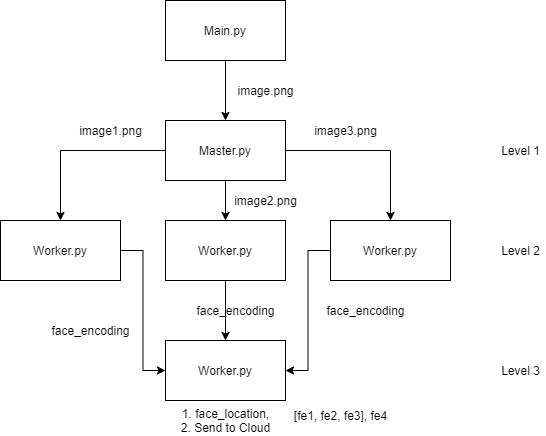

The diagram above was exported from draw.io. Its source (the exported page's mxGraphModel, read from the mxfile embedded in the PNG):
<mxGraphModel dx="1662" dy="794" grid="1" gridSize="10" guides="1" tooltips="1" connect="1" arrows="1" fold="1" page="1" pageScale="1" pageWidth="850" pageHeight="1100" math="0" shadow="0">
  <root>
    <mxCell id="0" />
    <mxCell id="1" parent="0" />
    <mxCell id="IyCiNRwDgp2N5EArBGS8-3" style="edgeStyle=orthogonalEdgeStyle;rounded=0;orthogonalLoop=1;jettySize=auto;html=1;entryX=0.5;entryY=0;entryDx=0;entryDy=0;" edge="1" parent="1" source="IyCiNRwDgp2N5EArBGS8-1" target="IyCiNRwDgp2N5EArBGS8-2">
      <mxGeometry relative="1" as="geometry" />
    </mxCell>
    <mxCell id="IyCiNRwDgp2N5EArBGS8-1" value="Main.py" style="rounded=0;whiteSpace=wrap;html=1;" vertex="1" parent="1">
      <mxGeometry x="335" y="140" width="120" height="60" as="geometry" />
    </mxCell>
    <mxCell id="IyCiNRwDgp2N5EArBGS8-8" style="edgeStyle=orthogonalEdgeStyle;rounded=0;orthogonalLoop=1;jettySize=auto;html=1;" edge="1" parent="1" source="IyCiNRwDgp2N5EArBGS8-2" target="IyCiNRwDgp2N5EArBGS8-4">
      <mxGeometry relative="1" as="geometry" />
    </mxCell>
    <mxCell id="IyCiNRwDgp2N5EArBGS8-9" style="edgeStyle=orthogonalEdgeStyle;rounded=0;orthogonalLoop=1;jettySize=auto;html=1;entryX=0.5;entryY=0;entryDx=0;entryDy=0;" edge="1" parent="1" source="IyCiNRwDgp2N5EArBGS8-2" target="IyCiNRwDgp2N5EArBGS8-5">
      <mxGeometry relative="1" as="geometry" />
    </mxCell>
    <mxCell id="IyCiNRwDgp2N5EArBGS8-10" style="edgeStyle=orthogonalEdgeStyle;rounded=0;orthogonalLoop=1;jettySize=auto;html=1;entryX=0.5;entryY=0;entryDx=0;entryDy=0;" edge="1" parent="1" source="IyCiNRwDgp2N5EArBGS8-2" target="IyCiNRwDgp2N5EArBGS8-6">
      <mxGeometry relative="1" as="geometry" />
    </mxCell>
    <mxCell id="IyCiNRwDgp2N5EArBGS8-2" value="Master.py" style="rounded=0;whiteSpace=wrap;html=1;" vertex="1" parent="1">
      <mxGeometry x="335" y="260" width="120" height="60" as="geometry" />
    </mxCell>
    <mxCell id="IyCiNRwDgp2N5EArBGS8-24" style="edgeStyle=orthogonalEdgeStyle;rounded=0;orthogonalLoop=1;jettySize=auto;html=1;entryX=0;entryY=0.5;entryDx=0;entryDy=0;" edge="1" parent="1" source="IyCiNRwDgp2N5EArBGS8-4" target="IyCiNRwDgp2N5EArBGS8-19">
      <mxGeometry relative="1" as="geometry" />
    </mxCell>
    <mxCell id="IyCiNRwDgp2N5EArBGS8-4" value="Worker.py" style="rounded=0;whiteSpace=wrap;html=1;" vertex="1" parent="1">
      <mxGeometry x="170" y="360" width="120" height="60" as="geometry" />
    </mxCell>
    <mxCell id="IyCiNRwDgp2N5EArBGS8-22" style="edgeStyle=orthogonalEdgeStyle;rounded=0;orthogonalLoop=1;jettySize=auto;html=1;" edge="1" parent="1" source="IyCiNRwDgp2N5EArBGS8-5" target="IyCiNRwDgp2N5EArBGS8-19">
      <mxGeometry relative="1" as="geometry" />
    </mxCell>
    <mxCell id="IyCiNRwDgp2N5EArBGS8-5" value="Worker.py" style="rounded=0;whiteSpace=wrap;html=1;" vertex="1" parent="1">
      <mxGeometry x="335" y="360" width="120" height="60" as="geometry" />
    </mxCell>
    <mxCell id="IyCiNRwDgp2N5EArBGS8-23" style="edgeStyle=orthogonalEdgeStyle;rounded=0;orthogonalLoop=1;jettySize=auto;html=1;entryX=1;entryY=0.5;entryDx=0;entryDy=0;" edge="1" parent="1" source="IyCiNRwDgp2N5EArBGS8-6" target="IyCiNRwDgp2N5EArBGS8-19">
      <mxGeometry relative="1" as="geometry" />
    </mxCell>
    <mxCell id="IyCiNRwDgp2N5EArBGS8-6" value="Worker.py" style="rounded=0;whiteSpace=wrap;html=1;" vertex="1" parent="1">
      <mxGeometry x="500" y="360" width="120" height="60" as="geometry" />
    </mxCell>
    <mxCell id="IyCiNRwDgp2N5EArBGS8-7" value="image.png" style="text;html=1;align=center;verticalAlign=middle;resizable=0;points=[];autosize=1;strokeColor=none;fillColor=none;" vertex="1" parent="1">
      <mxGeometry x="400" y="220" width="70" height="20" as="geometry" />
    </mxCell>
    <mxCell id="IyCiNRwDgp2N5EArBGS8-11" value="image2.png" style="text;html=1;align=center;verticalAlign=middle;resizable=0;points=[];autosize=1;strokeColor=none;fillColor=none;" vertex="1" parent="1">
      <mxGeometry x="395" y="330" width="80" height="20" as="geometry" />
    </mxCell>
    <mxCell id="IyCiNRwDgp2N5EArBGS8-12" value="image3.png" style="text;html=1;align=center;verticalAlign=middle;resizable=0;points=[];autosize=1;strokeColor=none;fillColor=none;" vertex="1" parent="1">
      <mxGeometry x="475" y="260" width="80" height="20" as="geometry" />
    </mxCell>
    <mxCell id="IyCiNRwDgp2N5EArBGS8-13" value="image1.png" style="text;html=1;align=center;verticalAlign=middle;resizable=0;points=[];autosize=1;strokeColor=none;fillColor=none;" vertex="1" parent="1">
      <mxGeometry x="240" y="260" width="80" height="20" as="geometry" />
    </mxCell>
    <mxCell id="IyCiNRwDgp2N5EArBGS8-14" value="face_encoding" style="text;html=1;align=center;verticalAlign=middle;resizable=0;points=[];autosize=1;strokeColor=none;fillColor=none;" vertex="1" parent="1">
      <mxGeometry x="215" y="460" width="90" height="20" as="geometry" />
    </mxCell>
    <mxCell id="IyCiNRwDgp2N5EArBGS8-15" value="face_encoding" style="text;html=1;align=center;verticalAlign=middle;resizable=0;points=[];autosize=1;strokeColor=none;fillColor=none;" vertex="1" parent="1">
      <mxGeometry x="360" y="440" width="90" height="20" as="geometry" />
    </mxCell>
    <mxCell id="IyCiNRwDgp2N5EArBGS8-16" value="face_encoding" style="text;html=1;align=center;verticalAlign=middle;resizable=0;points=[];autosize=1;strokeColor=none;fillColor=none;" vertex="1" parent="1">
      <mxGeometry x="490" y="440" width="90" height="20" as="geometry" />
    </mxCell>
    <mxCell id="IyCiNRwDgp2N5EArBGS8-19" value="Worker.py" style="rounded=0;whiteSpace=wrap;html=1;" vertex="1" parent="1">
      <mxGeometry x="335" y="480" width="120" height="60" as="geometry" />
    </mxCell>
    <mxCell id="IyCiNRwDgp2N5EArBGS8-20" value="1. face_location,&lt;br&gt;2. Send to Cloud" style="text;html=1;align=center;verticalAlign=middle;resizable=0;points=[];autosize=1;strokeColor=none;fillColor=none;" vertex="1" parent="1">
      <mxGeometry x="345" y="545" width="100" height="30" as="geometry" />
    </mxCell>
    <mxCell id="IyCiNRwDgp2N5EArBGS8-21" value="[fe1, fe2, fe3], fe4" style="text;html=1;align=center;verticalAlign=middle;resizable=0;points=[];autosize=1;strokeColor=none;fillColor=none;" vertex="1" parent="1">
      <mxGeometry x="455" y="545" width="110" height="20" as="geometry" />
    </mxCell>
    <mxCell id="IyCiNRwDgp2N5EArBGS8-26" value="Level 1" style="text;html=1;align=center;verticalAlign=middle;resizable=0;points=[];autosize=1;strokeColor=none;fillColor=none;" vertex="1" parent="1">
      <mxGeometry x="665" y="280" width="50" height="20" as="geometry" />
    </mxCell>
    <mxCell id="IyCiNRwDgp2N5EArBGS8-27" value="Level 2" style="text;html=1;align=center;verticalAlign=middle;resizable=0;points=[];autosize=1;strokeColor=none;fillColor=none;" vertex="1" parent="1">
      <mxGeometry x="665" y="380" width="50" height="20" as="geometry" />
    </mxCell>
    <mxCell id="IyCiNRwDgp2N5EArBGS8-28" value="Level 3" style="text;html=1;align=center;verticalAlign=middle;resizable=0;points=[];autosize=1;strokeColor=none;fillColor=none;" vertex="1" parent="1">
      <mxGeometry x="665" y="500" width="50" height="20" as="geometry" />
    </mxCell>
  </root>
</mxGraphModel>